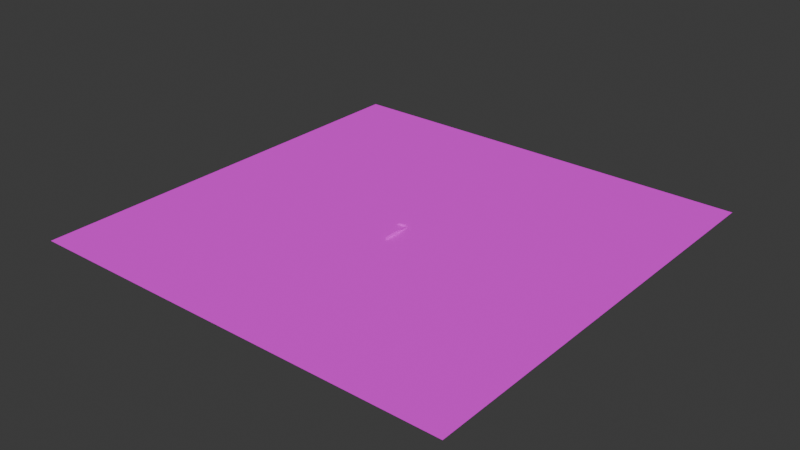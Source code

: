 # Source: 0_debug_map1.blend  (saved by Blender 4.3.34; exported with 4.5.12 LTS)
import bpy
from mathutils import Matrix  # noqa: F401  (used for matrix-valued properties, if any)

bpy.ops.wm.read_factory_settings(use_empty=True)
scene = bpy.context.scene
scene.name = 'Scene'

# ---- collections
col_collection = bpy.data.collections.new('Collection'); scene.collection.children.link(col_collection)
col_blocks = bpy.data.collections.new('blocks'); col_collection.children.link(col_blocks)
col_ramps = bpy.data.collections.new('ramps'); col_collection.children.link(col_ramps)
col_terrain = bpy.data.collections.new('terrain'); col_collection.children.link(col_terrain)

# ---- images (referenced by path relative to the original .blend; pixels are not part of the script)
import os
ASSET_DIR = os.environ.get("B2B_ASSET_DIR", "")  # directory of the original .blend (textures are referenced by path, not embedded)
HERE = os.path.dirname(os.path.abspath(__file__))  # packed textures are extracted next to this script under _unpacked/

def load_image(name, relpath, width, height, colorspace="sRGB"):
    """Load a texture the original file referenced (path relative to the .blend, or extracted next to this script)."""
    p = next((c for c in (os.path.join(HERE, relpath), os.path.join(ASSET_DIR, relpath)) if relpath and os.path.exists(c)), "")
    if p:
        img = bpy.data.images.load(p, check_existing=True)
        img.name = name
    else:  # same state as the original file: an image datablock whose file is absent (Cycles renders it pink)
        img = bpy.data.images.new(name, width, height)
        img.source = "FILE"
        img.filepath = "//" + (relpath or name)
    img.colorspace_settings.name = colorspace
    return img
img_000a_png = load_image('000a.png', '000a.png', 1024, 1024, 'sRGB')

# ---- materials (node trees are filled in below, after node groups)
mat_01_000a = bpy.data.materials.new('01_000a')
mat_01_000a.alpha_threshold = 0.0
mat_01_000a.use_transparent_shadow = False
mat_01_000a.roughness = 0.5
mat_01_000a.line_color = (0.0, 0.0, 0.0, 1.0)

# ---- material node trees
mat_01_000a.use_nodes = True; mat_01_000a.node_tree.nodes.clear()
_N = mat_01_000a.node_tree.nodes; _L = mat_01_000a.node_tree.links
n0 = _N.new('ShaderNodeOutputMaterial'); n0.name = 'Material Output'; n0.location = (300, 300)
n1 = _N.new('ShaderNodeBsdfPrincipled'); n1.name = 'Principled BSDF'; n1.location = (10, 300)
n1.inputs[2].default_value = 1.0
n1.inputs[3].default_value = 1.45
n2 = _N.new('ShaderNodeTexImage'); n2.name = 'Image Texture'; n2.location = (-280, 280)
n2.image = img_000a_png
_L.new(n2.outputs[0], n1.inputs[0])
_L.new(n1.outputs[0], n0.inputs[0])
n0.is_active_output = True

# ---- world
world_world = bpy.data.worlds.new('World'); scene.world = world_world
world_world.use_nodes = True; world_world.node_tree.nodes.clear()
_N = world_world.node_tree.nodes; _L = world_world.node_tree.links
n0 = _N.new('ShaderNodeOutputWorld'); n0.name = 'World Output'; n0.location = (300, 300)
n1 = _N.new('ShaderNodeBackground'); n1.name = 'Background'; n1.location = (10, 300)
n1.inputs[0].default_value = (0.05088, 0.05088, 0.05088, 1.0)
_L.new(n1.outputs[0], n0.inputs[0])
n0.is_active_output = True
world_world.color = (0.05088, 0.05088, 0.05088)
world_world.sun_shadow_jitter_overblur = 0.0

# ---- meshes
me_cube = bpy.data.meshes.new('Cube')
me_cube.from_pydata([(-0.5, -0.5, -0.5), (-0.5, -0.5, 0.5), (-0.5, 0.5, -0.5), (-0.5, 0.5, 0.5), (0.5, -0.5, -0.5), (0.5, -0.5, 0.5), (0.5, 0.5, -0.5), (0.5, 0.5, 0.5)], [], [(0, 1, 3, 2), (2, 3, 7, 6), (6, 7, 5, 4), (4, 5, 1, 0), (2, 6, 4, 0), (7, 3, 1, 5)])
_uv = me_cube.uv_layers.new(name='UVMap')
_uv.uv.foreach_set('vector', [-8.661e-05, 0.25, -8.661e-05, 0.5, -0.25, 0.5, -0.25, 0.25, -0.25, 0.25, -0.25, 0.5, -0.5, 0.5, -0.5, 0.25, -0.5, 0.25, -0.5, 0.5, -0.75, 0.5, -0.75, 0.25, -0.75, 0.25, -0.75, 0.5, -0.9999, 0.5, -0.9999, 0.25, -0.5, 8.658e-05, -0.5, 0.25, -0.75, 0.25, -0.75, 8.655e-05, -0.5, 0.5, -0.5, 0.75, -0.75, 0.75, -0.75, 0.5])
me_cube.materials.append(mat_01_000a)
me_cube.update()
me_cube_001 = bpy.data.meshes.new('Cube.001')
me_cube_001.from_pydata([(-0.5, -0.5, -0.5), (-0.5, -0.5, 0.5), (-0.5, 0.5, -0.5), (-0.5, 0.5, 0.5), (0.5, -0.5, -0.5), (0.5, -0.5, 0.5), (0.5, 0.5, -0.5), (0.5, 0.5, 0.5)], [], [(0, 1, 3, 2), (2, 3, 7, 6), (6, 7, 5, 4), (4, 5, 1, 0), (2, 6, 4, 0), (7, 3, 1, 5)])
_uv = me_cube_001.uv_layers.new(name='UVMap')
_uv.uv.foreach_set('vector', [-0.0001732, 0.5001, -0.0001732, 1.0, -0.5001, 1.0, -0.5001, 0.5001, -0.5001, 0.5001, -0.5001, 1.0, -1.0, 1.0, -1.0, 0.5001, -1.0, 0.5001, -1.0, 1.0, -1.5, 1.0, -1.5, 0.5001, -1.5, 0.5001, -1.5, 1.0, -2.0, 1.0, -2.0, 0.5001, -1.0, 0.0001732, -1.0, 0.5001, -1.5, 0.5001, -1.5, 0.0001731, -1.0, 1.0, -1.0, 1.5, -1.5, 1.5, -1.5, 1.0])
me_cube_001.materials.append(mat_01_000a)
me_cube_001.update()
me_cube_002 = bpy.data.meshes.new('Cube.002')
me_cube_002.from_pydata([(-0.5, -0.5, -0.5), (-0.5, -0.5, 0.5), (-0.5, 0.5, -0.5), (-0.5, 0.5, 0.5), (0.5, -0.5, -0.5), (0.5, -0.5, 0.5), (0.5, 0.5, -0.5), (0.5, 0.5, 0.5)], [], [(0, 1, 3, 2), (2, 3, 7, 6), (6, 7, 5, 4), (4, 5, 1, 0), (2, 6, 4, 0), (7, 3, 1, 5)])
_uv = me_cube_002.uv_layers.new(name='UVMap')
_uv.uv.foreach_set('vector', [-5.96e-08, 0.75, -1.192e-07, 1.5, -0.75, 1.5, -0.75, 0.75, -0.75, 0.75, -0.75, 1.5, -1.5, 1.5, -1.5, 0.75, -1.5, 0.75, -1.5, 1.5, -2.25, 1.5, -2.25, 0.75, -2.25, 0.75, -2.25, 1.5, -3.0, 1.5, -3.0, 0.75, -1.5, -1.192e-07, -1.5, 0.75, -2.25, 0.75, -2.25, 0.0, -1.5, 1.5, -1.5, 2.25, -2.25, 2.25, -2.25, 1.5])
me_cube_002.materials.append(mat_01_000a)
me_cube_002.update()
me_cube_003 = bpy.data.meshes.new('Cube.003')
me_cube_003.from_pydata([(-0.5, -0.5, -0.5), (-0.5, -0.5, 0.5), (-0.5, 0.5, -0.5), (-0.5, 0.5, 0.5), (0.5, -0.5, -0.5), (0.5, -0.5, 0.5), (0.5, 0.5, -0.5), (0.5, 0.5, 0.5)], [], [(0, 1, 3, 2), (2, 3, 7, 6), (6, 7, 5, 4), (4, 5, 1, 0), (2, 6, 4, 0), (7, 3, 1, 5)])
_uv = me_cube_003.uv_layers.new(name='UVMap')
_uv.uv.foreach_set('vector', [-1.192e-07, 1.0, -2.384e-07, 2.0, -1.0, 2.0, -1.0, 1.0, -1.0, 1.0, -1.0, 2.0, -2.0, 2.0, -2.0, 1.0, -2.0, 1.0, -2.0, 2.0, -3.0, 2.0, -3.0, 1.0, -3.0, 1.0, -3.0, 2.0, -4.0, 2.0, -4.0, 1.0, -2.0, 0.0, -2.0, 1.0, -3.0, 1.0, -3.0, -2.384e-07, -2.0, 2.0, -2.0, 3.0, -3.0, 3.0, -3.0, 2.0])
me_cube_003.materials.append(mat_01_000a)
me_cube_003.update()
me_cube_004 = bpy.data.meshes.new('Cube.004')
me_cube_004.from_pydata([(-0.5, -0.5, -0.5), (-0.5, -0.5, 0.5), (-0.5, 0.5, -0.5), (-0.5, 0.5, 0.5), (0.5, -0.5, -0.5), (0.5, -0.5, 0.5), (0.5, 0.5, -0.5), (0.5, 0.5, 0.5)], [], [(0, 1, 3, 2), (2, 3, 7, 6), (6, 7, 5, 4), (4, 5, 1, 0), (2, 6, 4, 0), (7, 3, 1, 5)])
_uv = me_cube_004.uv_layers.new(name='UVMap')
_uv.uv.foreach_set('vector', [0.0, 1.25, 0.0, 2.5, -1.25, 2.5, -1.25, 1.25, -1.25, 1.25, -1.25, 2.5, -2.5, 2.5, -2.5, 1.25, -2.5, 1.25, -2.5, 2.5, -3.75, 2.5, -3.75, 1.25, -3.75, 1.25, -3.75, 2.5, -5.0, 2.5, -5.0, 1.25, -2.5, 0.0, -2.5, 1.25, -3.75, 1.25, -3.75, -2.384e-07, -2.5, 2.5, -2.5, 3.75, -3.75, 3.75, -3.75, 2.5])
me_cube_004.materials.append(mat_01_000a)
me_cube_004.update()
me_cube_005 = bpy.data.meshes.new('Cube.005')
me_cube_005.from_pydata([(-3.0, -3.0, -0.5), (-3.0, 3.0, -0.5), (-3.0, 3.0, 0.5), (3.0, -3.0, -0.5), (3.0, 3.0, -0.5), (3.0, 3.0, 0.5)], [], [(0, 2, 1), (1, 2, 5, 4), (4, 5, 3), (1, 4, 3, 0), (5, 2, 0, 3)])
_uv = me_cube_005.uv_layers.new(name='UVMap')
_uv.uv.foreach_set('vector', [0.25, 1.5, 0.0, 0.0, 0.25, 0.0, 0.25, 3.27, 0.25, 3.021, 1.75, 3.021, 1.75, 3.27, 1.75, 0.0, 2.0, 0.0, 1.75, 1.5, 0.25, 0.0, 1.75, 0.0, 1.75, 1.5, 0.25, 1.5, 1.75, 3.021, 0.25, 3.021, 0.25, 1.5, 1.75, 1.5])
me_cube_005.materials.append(mat_01_000a)
me_cube_005.update()
me_cube_006 = bpy.data.meshes.new('Cube.006')
me_cube_006.from_pydata([(-3.0, -3.0, -0.5), (-3.0, 3.0, -0.5), (-3.0, 3.0, 1.5), (3.0, -3.0, -0.5), (3.0, 3.0, -0.5), (3.0, 3.0, 1.5)], [], [(0, 2, 1), (1, 2, 5, 4), (4, 5, 3), (1, 4, 3, 0), (5, 2, 0, 3)])
_uv = me_cube_006.uv_layers.new(name='UVMap')
_uv.uv.foreach_set('vector', [0.5, 1.5, 0.0, 0.0, 0.5, 0.0, 0.5, 3.582, 0.5, 3.082, 2.002, 3.082, 2.002, 3.582, 2.002, 0.0, 2.502, 0.0, 2.002, 1.5, 0.5, 0.0, 2.002, 0.0, 2.002, 1.5, 0.5, 1.5, 2.002, 3.082, 0.5, 3.082, 0.5, 1.5, 2.002, 1.5])
me_cube_006.materials.append(mat_01_000a)
me_cube_006.update()
me_cube_007 = bpy.data.meshes.new('Cube.007')
me_cube_007.from_pydata([(-3.0, -3.0, -0.5), (-3.0, 3.0, -0.5), (-3.0, 3.0, 2.5), (3.0, -3.0, -0.5), (3.0, 3.0, -0.5), (3.0, 3.0, 2.5)], [], [(0, 2, 1), (1, 2, 5, 4), (4, 5, 3), (1, 4, 3, 0), (5, 2, 0, 3)])
_uv = me_cube_007.uv_layers.new(name='UVMap')
_uv.uv.foreach_set('vector', [0.75, 1.498, 0.0, 0.0, 0.75, 0.0, 0.75, 3.926, 0.75, 3.176, 2.248, 3.176, 2.248, 3.926, 2.248, 0.0, 3.0, 0.0, 2.248, 1.498, 0.75, 0.0, 2.248, 0.0, 2.248, 1.498, 0.75, 1.498, 2.248, 3.176, 0.75, 3.176, 0.75, 1.498, 2.248, 1.498])
me_cube_007.materials.append(mat_01_000a)
me_cube_007.update()
me_cube_008 = bpy.data.meshes.new('Cube.008')
me_cube_008.from_pydata([(-3.0, -3.0, -0.5), (-3.0, 3.0, -0.5), (-3.0, 3.0, 3.5), (3.0, -3.0, -0.5), (3.0, 3.0, -0.5), (3.0, 3.0, 3.5)], [], [(0, 2, 1), (1, 2, 5, 4), (4, 5, 3), (1, 4, 3, 0), (5, 2, 0, 3)])
_uv = me_cube_008.uv_layers.new(name='UVMap')
_uv.uv.foreach_set('vector', [1.0, 1.502, 0.0, 0.0, 1.0, 0.0, 1.0, 4.305, 1.0, 3.305, 2.502, 3.305, 2.502, 4.305, 2.502, 0.0, 3.502, 0.0, 2.502, 1.502, 1.0, 0.0, 2.502, 0.0, 2.502, 1.502, 1.0, 1.502, 2.502, 3.305, 1.0, 3.305, 1.0, 1.502, 2.502, 1.502])
me_cube_008.materials.append(mat_01_000a)
me_cube_008.update()
me_cube_009 = bpy.data.meshes.new('Cube.009')
me_cube_009.from_pydata([(-3.0, -3.0, -0.5), (-3.0, 3.0, -0.5), (-3.0, 3.0, 4.5), (3.0, -3.0, -0.5), (3.0, 3.0, -0.5), (3.0, 3.0, 4.5)], [], [(0, 2, 1), (1, 2, 5, 4), (4, 5, 3), (1, 4, 3, 0), (5, 2, 0, 3)])
_uv = me_cube_009.uv_layers.new(name='UVMap')
_uv.uv.foreach_set('vector', [1.25, 1.5, 0.0, 0.0, 1.25, 0.0, 1.25, 4.703, 1.25, 3.453, 2.75, 3.453, 2.75, 4.703, 2.75, 0.0, 4.0, 0.0, 2.75, 1.5, 1.25, 0.0, 2.75, 0.0, 2.75, 1.5, 1.25, 1.5, 2.75, 3.453, 1.25, 3.453, 1.25, 1.5, 2.75, 1.5])
me_cube_009.materials.append(mat_01_000a)
me_cube_009.update()
me_cube_010 = bpy.data.meshes.new('Cube.010')
me_cube_010.from_pydata([(-3.0, -3.0, -0.5), (-3.0, 3.0, -0.5), (-3.0, 3.0, 5.5), (3.0, -3.0, -0.5), (3.0, 3.0, -0.5), (3.0, 3.0, 5.5)], [], [(0, 2, 1), (1, 2, 5, 4), (4, 5, 3), (1, 4, 3, 0), (5, 2, 0, 3)])
_uv = me_cube_010.uv_layers.new(name='UVMap')
_uv.uv.foreach_set('vector', [1.5, 1.5, 0.0, 0.0, 1.5, 0.0, 1.5, 5.127, 1.5, 3.627, 3.004, 3.627, 3.004, 5.127, 3.004, 0.0, 4.504, 0.0, 3.004, 1.5, 1.5, 0.0, 3.004, 0.0, 3.004, 1.5, 1.5, 1.5, 3.004, 3.627, 1.5, 3.627, 1.5, 1.5, 3.004, 1.5])
me_cube_010.materials.append(mat_01_000a)
me_cube_010.update()
me_cube_011 = bpy.data.meshes.new('Cube.011')
me_cube_011.from_pydata([(-3.0, -3.0, -0.5), (-3.0, 3.0, -0.5), (-3.0, 3.0, 0.5), (3.0, -3.0, -0.5), (3.0, 3.0, -0.5), (3.0, 3.0, 0.5)], [], [(0, 2, 1), (1, 2, 5, 4), (4, 5, 3), (1, 4, 3, 0), (5, 2, 0, 3)])
_uv = me_cube_011.uv_layers.new(name='UVMap')
_uv.uv.foreach_set('vector', [1.5, 1.77, 1.75, 3.27, 1.5, 3.27, 1.5, 0.0, 1.5, 0.248, 0.0, 0.248, 0.0, 0.0, 0.0, 3.27, -0.25, 3.27, 0.0, 1.77, 1.5, 3.27, 0.0, 3.27, 0.0, 1.77, 1.5, 1.77, 0.0, 0.248, 1.5, 0.248, 1.5, 1.77, 0.0, 1.77])
me_cube_011.materials.append(mat_01_000a)
me_cube_011.update()
me_cube_012 = bpy.data.meshes.new('Cube.012')
me_cube_012.from_pydata([(-3.0, -3.0, -0.5), (-3.0, 3.0, -0.5), (-3.0, 3.0, 1.5), (3.0, -3.0, -0.5), (3.0, 3.0, -0.5), (3.0, 3.0, 1.5)], [], [(0, 2, 1), (1, 2, 5, 4), (4, 5, 3), (1, 4, 3, 0), (5, 2, 0, 3)])
_uv = me_cube_012.uv_layers.new(name='UVMap')
_uv.uv.foreach_set('vector', [1.502, 2.082, 2.002, 3.582, 1.502, 3.582, 1.502, 0.0, 1.502, 0.5, 0.0, 0.5, 0.0, 0.0, 0.0, 3.582, -0.5, 3.582, 0.0, 2.082, 1.502, 3.582, 0.0, 3.582, 0.0, 2.082, 1.502, 2.082, 0.0, 0.5, 1.502, 0.5, 1.502, 2.082, 0.0, 2.082])
me_cube_012.materials.append(mat_01_000a)
me_cube_012.update()
me_cube_013 = bpy.data.meshes.new('Cube.013')
me_cube_013.from_pydata([(-3.0, -3.0, -0.5), (-3.0, 3.0, -0.5), (-3.0, 3.0, 2.5), (3.0, -3.0, -0.5), (3.0, 3.0, -0.5), (3.0, 3.0, 2.5)], [], [(0, 2, 1), (1, 2, 5, 4), (4, 5, 3), (1, 4, 3, 0), (5, 2, 0, 3)])
_uv = me_cube_013.uv_layers.new(name='UVMap')
_uv.uv.foreach_set('vector', [1.498, 2.428, 2.248, 3.926, 1.498, 3.926, 1.498, 0.0, 1.498, 0.75, 0.0, 0.75, 0.0, 0.0, 0.0, 3.926, -0.752, 3.926, 0.0, 2.428, 1.498, 3.926, 0.0, 3.926, 0.0, 2.428, 1.498, 2.428, 0.0, 0.75, 1.498, 0.75, 1.498, 2.428, 0.0, 2.428])
me_cube_013.materials.append(mat_01_000a)
me_cube_013.update()
me_cube_014 = bpy.data.meshes.new('Cube.014')
me_cube_014.from_pydata([(-3.0, -3.0, -0.5), (-3.0, 3.0, -0.5), (-3.0, 3.0, 3.5), (3.0, -3.0, -0.5), (3.0, 3.0, -0.5), (3.0, 3.0, 3.5)], [], [(0, 2, 1), (1, 2, 5, 4), (4, 5, 3), (1, 4, 3, 0), (5, 2, 0, 3)])
_uv = me_cube_014.uv_layers.new(name='UVMap')
_uv.uv.foreach_set('vector', [1.502, 2.803, 2.502, 4.305, 1.502, 4.305, 1.502, 0.0, 1.502, 1.0, 0.0, 1.0, 0.0, 0.0, 0.0, 4.305, -1.0, 4.305, 0.0, 2.803, 1.502, 4.305, 0.0, 4.305, 0.0, 2.803, 1.502, 2.803, 0.0, 1.0, 1.502, 1.0, 1.502, 2.803, 0.0, 2.803])
me_cube_014.materials.append(mat_01_000a)
me_cube_014.update()
me_cube_015 = bpy.data.meshes.new('Cube.015')
me_cube_015.from_pydata([(-3.0, -3.0, -0.5), (-3.0, 3.0, -0.5), (-3.0, 3.0, 4.5), (3.0, -3.0, -0.5), (3.0, 3.0, -0.5), (3.0, 3.0, 4.5)], [], [(0, 2, 1), (1, 2, 5, 4), (4, 5, 3), (1, 4, 3, 0), (5, 2, 0, 3)])
_uv = me_cube_015.uv_layers.new(name='UVMap')
_uv.uv.foreach_set('vector', [1.5, 3.203, 2.75, 4.703, 1.5, 4.703, 1.5, 0.0, 1.5, 1.25, 0.0, 1.25, 0.0, 0.0, 0.0, 4.703, -1.25, 4.703, 0.0, 3.203, 1.5, 4.703, 0.0, 4.703, 0.0, 3.203, 1.5, 3.203, 0.0, 1.25, 1.5, 1.25, 1.5, 3.203, 0.0, 3.203])
me_cube_015.materials.append(mat_01_000a)
me_cube_015.update()
me_plane_001 = bpy.data.meshes.new('Plane.001')
me_plane_001.from_pydata([(-500.0, -500.0, 0.0), (500.0, -500.0, 0.0), (-500.0, 500.0, 0.0), (500.0, 500.0, 0.0)], [], [(0, 1, 3, 2)])
_uv = me_plane_001.uv_layers.new(name='UVMap')
_uv.uv.foreach_set('vector', [0.0, 0.0, 250.0, 0.0, 250.0, 250.0, 0.0, 250.0])
me_plane_001.materials.append(mat_01_000a)
me_plane_001.update()

# ---- objects
ob_cube_col = bpy.data.objects.new('cube-col', me_cube)
ob_cube_col_001 = bpy.data.objects.new('cube-col.001', me_cube_001)
ob_cube_col_002 = bpy.data.objects.new('cube-col.002', me_cube_002)
ob_cube_col_003 = bpy.data.objects.new('cube-col.003', me_cube_003)
ob_cube_col_004 = bpy.data.objects.new('cube-col.004', me_cube_004)
ob_ramp_col = bpy.data.objects.new('ramp-col', me_cube_005)
ob_ramp_col_001 = bpy.data.objects.new('ramp-col.001', me_cube_006)
ob_ramp_col_002 = bpy.data.objects.new('ramp-col.002', me_cube_007)
ob_ramp_col_003 = bpy.data.objects.new('ramp-col.003', me_cube_008)
ob_ramp_col_004 = bpy.data.objects.new('ramp-col.004', me_cube_009)
ob_ramp_col_005 = bpy.data.objects.new('ramp-col.005', me_cube_010)
ob_ramp_col_006 = bpy.data.objects.new('ramp-col.006', me_cube_011)
ob_ramp_col_007 = bpy.data.objects.new('ramp-col.007', me_cube_012)
ob_ramp_col_008 = bpy.data.objects.new('ramp-col.008', me_cube_013)
ob_ramp_col_009 = bpy.data.objects.new('ramp-col.009', me_cube_014)
ob_ramp_col_010 = bpy.data.objects.new('ramp-col.010', me_cube_015)
ob_ground_col = bpy.data.objects.new('ground-col', me_plane_001)

# ---- transforms, parenting, visibility, modifiers, constraints
ob_cube_col.location = (-10.5, 5.5, 0.5)
ob_cube_col_001.location = (-8.0, 6.0, 1.0)
ob_cube_col_001.scale = (2.0, 2.0, 2.0)
ob_cube_col_002.location = (-4.5, 6.5, 1.5)
ob_cube_col_002.scale = (3.0, 3.0, 3.0)
ob_cube_col_003.location = (0.0, 7.0, 2.0)
ob_cube_col_003.scale = (4.0, 4.0, 4.0)
ob_cube_col_004.location = (5.5, 7.5, 2.5)
ob_cube_col_004.scale = (5.0, 5.0, 5.0)
ob_ramp_col.location = (13.0, 0.0, 0.5)
ob_ramp_col.rotation_euler = (0.0, -0.0, -1.571)
ob_ramp_col_001.location = (13.0, -6.0, 0.5)
ob_ramp_col_001.rotation_euler = (0.0, -0.0, -1.571)
ob_ramp_col_002.location = (13.0, -12.0, 0.5)
ob_ramp_col_002.rotation_euler = (0.0, -0.0, -1.571)
ob_ramp_col_003.location = (13.0, -18.0, 0.5)
ob_ramp_col_003.rotation_euler = (0.0, -0.0, -1.571)
ob_ramp_col_004.location = (13.0, -24.0, 0.5)
ob_ramp_col_004.rotation_euler = (0.0, -0.0, -1.571)
ob_ramp_col_005.location = (13.0, -30.0, 0.5)
ob_ramp_col_005.rotation_euler = (0.0, -0.0, -1.571)
ob_ramp_col_006.location = (15.5, -60.0, 3.0)
ob_ramp_col_006.rotation_euler = (-1.571, -4.371e-08, 1.571)
ob_ramp_col_007.location = (15.5, -54.0, 3.0)
ob_ramp_col_007.rotation_euler = (-1.571, -4.371e-08, 1.571)
ob_ramp_col_008.location = (15.5, -48.0, 3.0)
ob_ramp_col_008.rotation_euler = (-1.571, -4.371e-08, 1.571)
ob_ramp_col_009.location = (15.5, -42.0, 3.0)
ob_ramp_col_009.rotation_euler = (-1.571, -4.371e-08, 1.571)
ob_ramp_col_010.location = (15.5, -36.0, 3.0)
ob_ramp_col_010.rotation_euler = (-1.571, -4.371e-08, 1.571)
ob_ground_col.location = (0.0, 0.0, 0.0)

# ---- collection membership
col_blocks.objects.link(ob_cube_col)
col_blocks.objects.link(ob_cube_col_001)
col_blocks.objects.link(ob_cube_col_002)
col_blocks.objects.link(ob_cube_col_003)
col_blocks.objects.link(ob_cube_col_004)
col_ramps.objects.link(ob_ramp_col)
col_ramps.objects.link(ob_ramp_col_001)
col_ramps.objects.link(ob_ramp_col_002)
col_ramps.objects.link(ob_ramp_col_003)
col_ramps.objects.link(ob_ramp_col_004)
col_ramps.objects.link(ob_ramp_col_005)
col_ramps.objects.link(ob_ramp_col_006)
col_ramps.objects.link(ob_ramp_col_007)
col_ramps.objects.link(ob_ramp_col_008)
col_ramps.objects.link(ob_ramp_col_009)
col_ramps.objects.link(ob_ramp_col_010)
col_terrain.objects.link(ob_ground_col)

# ---- scene / render settings (as saved in the file)
scene.frame_start = 1; scene.frame_end = 250; scene.frame_set(1)
scene.render.engine = 'BLENDER_EEVEE_NEXT'
bpy.context.view_layer.update()

# ---- added for rendering (the .blend has no active camera and no usable light): camera, sun
cam_auto = bpy.data.cameras.new('AutoCamera')
cam_auto.lens = 50.0
cam_auto.sensor_width = 36.0
cam_auto.clip_end = 22963.7
ob_auto_camera = bpy.data.objects.new('AutoCamera', cam_auto)
scene.collection.objects.link(ob_auto_camera)
ob_auto_camera.location = (1308.48, -1570.17, 1049.78)
ob_auto_camera.rotation_euler = (1.09748, -7.21219e-08, 0.694738)
scene.camera = ob_auto_camera
light_auto_sun = bpy.data.lights.new('AutoSun', 'SUN')
light_auto_sun.energy = 3.0
light_auto_sun.angle = 0.0523599
ob_auto_sun = bpy.data.objects.new('AutoSun', light_auto_sun)
scene.collection.objects.link(ob_auto_sun)
ob_auto_sun.rotation_euler = (0.872665, 0.174533, 0.523599)
bpy.context.view_layer.update()
